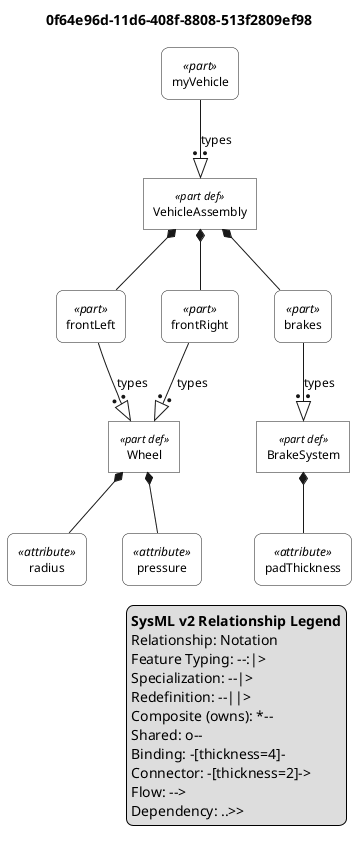

The diagram above was rendered by PlantUML. Its source (embedded in the PNG):
@startuml

skinparam monochrome true
skinparam wrapWidth 300
skinparam defaultFontSize 12
skinparam defaultFontName Helvetica

' Definitions: sharp corners, plain background
skinparam rectangle<<part def>> {
    RoundCorner 0
    BackgroundColor white
    StereotypeFontSize 11
}
skinparam rectangle<<item def>> {
    RoundCorner 0
    BackgroundColor white
}
skinparam rectangle<<attribute def>> {
    RoundCorner 0
    BackgroundColor white
}
skinparam rectangle<<port def>> {
    RoundCorner 0
    BackgroundColor white
}
skinparam rectangle<<action def>> {
    RoundCorner 0
    BackgroundColor white
}
skinparam rectangle<<state def>> {
    RoundCorner 0
    BackgroundColor white
}
skinparam rectangle<<requirement def>> {
    RoundCorner 0
    BackgroundColor white
}
skinparam rectangle<<view def>> {
    RoundCorner 0
    BackgroundColor white
}
skinparam rectangle<<viewpoint def>> {
    RoundCorner 0
    BackgroundColor white
}
skinparam rectangle<<enumeration def>> {
    RoundCorner 0
    BackgroundColor white
}

' Usages: rounded corners, plain background
skinparam rectangle<<part>> {
    RoundCorner 15
    BackgroundColor white
}
skinparam rectangle<<item>> {
    RoundCorner 15
    BackgroundColor white
}
skinparam rectangle<<attribute>> {
    RoundCorner 15
    BackgroundColor white
}
skinparam rectangle<<port>> {
    RoundCorner 15
    BackgroundColor white
}
skinparam rectangle<<action>> {
    RoundCorner 15
    BackgroundColor white
}
skinparam rectangle<<state>> {
    RoundCorner 15
    BackgroundColor white
}
skinparam rectangle<<requirement>> {
    RoundCorner 15
    BackgroundColor white
}
skinparam rectangle<<view>> {
    RoundCorner 15
    BackgroundColor white
}
skinparam rectangle<<viewpoint>> {
    RoundCorner 15
    BackgroundColor white
}
skinparam rectangle<<enumeration>> {
    RoundCorner 15
    BackgroundColor white
}

' Views as folders
skinparam folder<<view def>> {
    BackgroundColor white
}
skinparam folder<<view>> {
    BackgroundColor white
}

top to bottom direction

title 0f64e96d-11d6-408f-8808-513f2809ef98

hide circle

rectangle "Wheel" as E1 <<part def>>
rectangle "radius" as E2 <<attribute>>
rectangle "pressure" as E4 <<attribute>>
rectangle "BrakeSystem" as E6 <<part def>>
rectangle "padThickness" as E7 <<attribute>>
rectangle "VehicleAssembly" as E9 <<part def>>
rectangle "frontLeft" as E10 <<part>>
rectangle "frontRight" as E11 <<part>>
rectangle "brakes" as E12 <<part>>
rectangle "myVehicle" as E13 <<part>>

E1 *-- E2
E1 *-- E4
E6 *-- E7
E9 *-- E10
E10 --:|> E1 : types
E9 *-- E11
E11 --:|> E1 : types
E9 *-- E12
E12 --:|> E6 : types
E13 --:|> E9 : types

legend right
  <b>SysML v2 Relationship Legend</b>
  Relationship: Notation
  Feature Typing: --:|>
  Specialization: --|>
  Redefinition: --||>
  Composite (owns): *--
  Shared: o--
  Binding: -[thickness=4]-
  Connector: -[thickness=2]->
  Flow: -->
  Dependency: ..>>
endlegend

@enduml